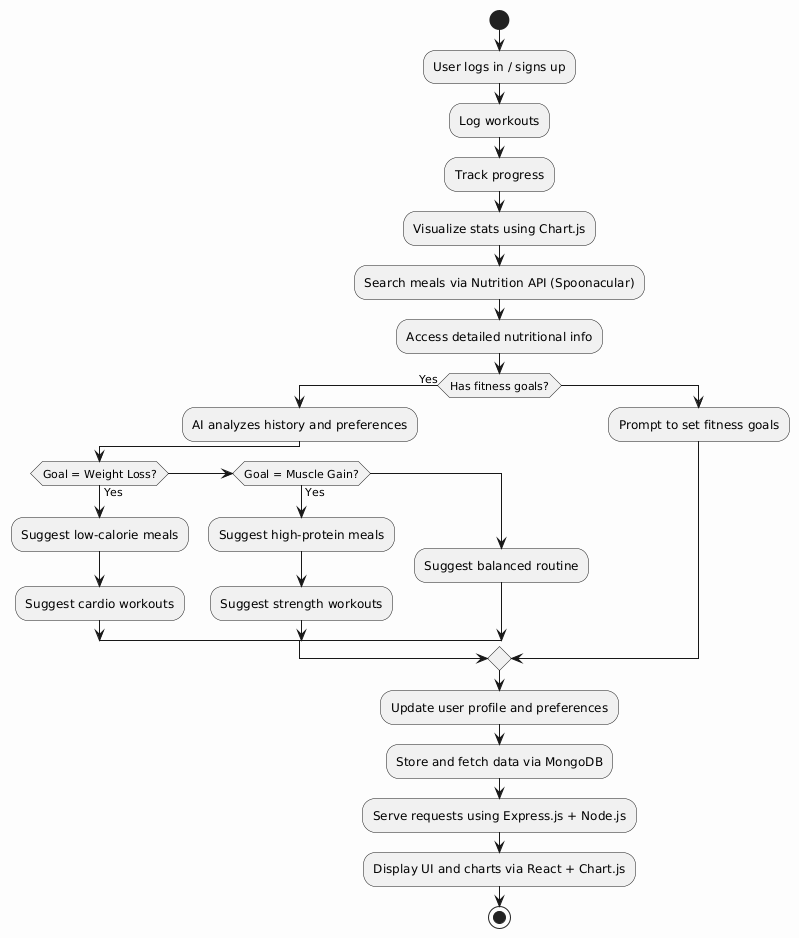

The diagram above was rendered by PlantUML. Its source (embedded in the PNG):
@startuml
skinparam backgroundColor #fdfdfd
skinparam node {
    BackgroundColor #e0f7fa
    BorderColor #00796b
}

start

:User logs in / signs up;

:Log workouts;
:Track progress;
:Visualize stats using Chart.js;

:Search meals via Nutrition API (Spoonacular);
:Access detailed nutritional info;

if (Has fitness goals?) then (Yes)
  :AI analyzes history and preferences;
  if (Goal = Weight Loss?) then (Yes)
    :Suggest low-calorie meals;
    :Suggest cardio workouts;
  elseif (Goal = Muscle Gain?) then (Yes)
    :Suggest high-protein meals;
    :Suggest strength workouts;
  else
    :Suggest balanced routine;
  endif
else
  :Prompt to set fitness goals;
endif

:Update user profile and preferences;
:Store and fetch data via MongoDB;
:Serve requests using Express.js + Node.js;
:Display UI and charts via React + Chart.js;

stop
@enduml